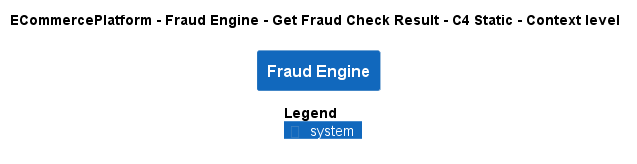

The diagram above was rendered by PlantUML. Its source (embedded in the PNG):
@startuml
!pragma layout smetana
!include ..\..\..\..\..\.c4s\C4_Context.puml

AddElementTag("c4interflow:lifecycle:new", $bgColor=green, $fontColor=#ffffff, $borderColor=green, $shadowing="False")
AddElementTag("c4interflow:lifecycle:changed", $bgColor=orange, $fontColor=#ffffff, $borderColor=orange, $shadowing="False")
AddElementTag("c4interflow:lifecycle:removed", $bgColor=red, $fontColor=#ffffff, $borderColor=red, $shadowing="False")

AddRelTag("c4interflow:lifecycle:new", $textColor=green, $lineColor=green)
AddRelTag("c4interflow:lifecycle:changed", $textColor=orange, $lineColor=orange)
AddRelTag("c4interflow:lifecycle:removed", $textColor=red, $lineColor=red)

SHOW_PERSON_PORTRAIT()
LAYOUT_TOP_DOWN()

skinparam linetype polyline

title ECommercePlatform - Fraud Engine - Get Fraud Check Result - C4 Static - Context level

System(ECommercePlatform.SoftwareSystems.FraudEngine, "Fraud Engine", "")



SHOW_LEGEND()
@enduml